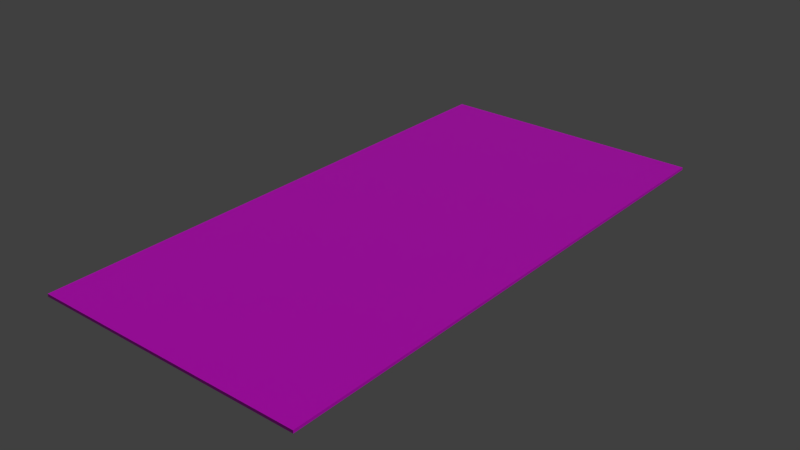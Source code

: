 # Source: Brick_Flat_100x50.blend  (saved by Blender 2.92.15; exported with 4.5.12 LTS)
import bpy
from mathutils import Matrix  # noqa: F401  (used for matrix-valued properties, if any)

bpy.ops.wm.read_factory_settings(use_empty=True)
scene = bpy.context.scene
scene.name = 'Scene'

# ---- collections
col_collection_1 = bpy.data.collections.new('Collection 1'); scene.collection.children.link(col_collection_1)

# ---- images (referenced by path relative to the original .blend; pixels are not part of the script)
import os
ASSET_DIR = os.environ.get("B2B_ASSET_DIR", "")  # directory of the original .blend (textures are referenced by path, not embedded)
HERE = os.path.dirname(os.path.abspath(__file__))  # packed textures are extracted next to this script under _unpacked/

def load_image(name, relpath, width, height, colorspace="sRGB"):
    """Load a texture the original file referenced (path relative to the .blend, or extracted next to this script)."""
    p = next((c for c in (os.path.join(HERE, relpath), os.path.join(ASSET_DIR, relpath)) if relpath and os.path.exists(c)), "")
    if p:
        img = bpy.data.images.load(p, check_existing=True)
        img.name = name
    else:  # same state as the original file: an image datablock whose file is absent (Cycles renders it pink)
        img = bpy.data.images.new(name, width, height)
        img.source = "FILE"
        img.filepath = "//" + (relpath or name)
    img.colorspace_settings.name = colorspace
    return img
img_basetex_png = load_image('BaseTex.png', 'BaseTex.png', 1024, 1024, 'sRGB')
img_basetex_dark_png = load_image('BaseTex_Dark.png', 'BaseTex_Dark.png', 1024, 1024, 'sRGB')
img_vehiclephysicslogo_grid_png = load_image('VehiclePhysicsLogo-Grid.png', 'VehiclePhysicsLogo-Grid.png', 1024, 1024, 'sRGB')

# ---- materials (node trees are filled in below, after node groups)
mat_basetex = bpy.data.materials.new('BaseTex')
mat_basetex.alpha_threshold = 0.0
mat_basetex.use_transparent_shadow = False
mat_basetex.diffuse_color = (1.0, 1.0, 1.0, 1.0)
mat_basetex.roughness = 0.5
mat_basetex_dark = bpy.data.materials.new('BaseTex_Dark')
mat_basetex_dark.alpha_threshold = 0.0
mat_basetex_dark.use_transparent_shadow = False
mat_basetex_dark.diffuse_color = (1.0, 1.0, 1.0, 1.0)
mat_basetex_dark.roughness = 0.5
mat_vehiclephysicslogo_grid = bpy.data.materials.new('VehiclePhysicsLogo-Grid')
mat_vehiclephysicslogo_grid.alpha_threshold = 0.0
mat_vehiclephysicslogo_grid.use_transparent_shadow = False
mat_vehiclephysicslogo_grid.diffuse_color = (1.0, 1.0, 1.0, 1.0)
mat_vehiclephysicslogo_grid.roughness = 0.5

# ---- material node trees
mat_basetex.use_nodes = True; mat_basetex.node_tree.nodes.clear()
_N = mat_basetex.node_tree.nodes; _L = mat_basetex.node_tree.links
n0 = _N.new('ShaderNodeBsdfPrincipled'); n0.name = 'Principled BSDF'; n0.location = (10, 300)
n0.distribution = 'GGX'
n0.subsurface_method = 'BURLEY'
n0.inputs[3].default_value = 1.45
n0.inputs[27].default_value = (0.0, 0.0, 0.0, 1.0)
n0.inputs[28].default_value = 1.0
n1 = _N.new('ShaderNodeOutputMaterial'); n1.name = 'Material Output'; n1.location = (300, 300)
n2 = _N.new('ShaderNodeTexImage'); n2.name = 'Image Texture'; n2.location = (-284, 218)
n2.image = img_basetex_png
_L.new(n0.outputs[0], n1.inputs[0])
_L.new(n2.outputs[0], n0.inputs[0])
n1.is_active_output = True
mat_basetex_dark.use_nodes = True; mat_basetex_dark.node_tree.nodes.clear()
_N = mat_basetex_dark.node_tree.nodes; _L = mat_basetex_dark.node_tree.links
n0 = _N.new('ShaderNodeBsdfPrincipled'); n0.name = 'Principled BSDF'; n0.location = (10, 300)
n0.distribution = 'GGX'
n0.subsurface_method = 'BURLEY'
n0.inputs[3].default_value = 1.45
n0.inputs[27].default_value = (0.0, 0.0, 0.0, 1.0)
n0.inputs[28].default_value = 1.0
n1 = _N.new('ShaderNodeOutputMaterial'); n1.name = 'Material Output'; n1.location = (300, 300)
n2 = _N.new('ShaderNodeTexImage'); n2.name = 'Image Texture'; n2.location = (-308, 235)
n2.image = img_basetex_dark_png
_L.new(n0.outputs[0], n1.inputs[0])
_L.new(n2.outputs[0], n0.inputs[0])
n1.is_active_output = True
mat_vehiclephysicslogo_grid.use_nodes = True; mat_vehiclephysicslogo_grid.node_tree.nodes.clear()
_N = mat_vehiclephysicslogo_grid.node_tree.nodes; _L = mat_vehiclephysicslogo_grid.node_tree.links
n0 = _N.new('ShaderNodeBsdfPrincipled'); n0.name = 'Principled BSDF'; n0.location = (10, 300)
n0.distribution = 'GGX'
n0.subsurface_method = 'BURLEY'
n0.inputs[3].default_value = 1.45
n0.inputs[27].default_value = (0.0, 0.0, 0.0, 1.0)
n0.inputs[28].default_value = 1.0
n1 = _N.new('ShaderNodeOutputMaterial'); n1.name = 'Material Output'; n1.location = (300, 300)
n2 = _N.new('ShaderNodeTexImage'); n2.name = 'Image Texture'; n2.location = (-291, 255)
n2.image = img_vehiclephysicslogo_grid_png
_L.new(n0.outputs[0], n1.inputs[0])
_L.new(n2.outputs[0], n0.inputs[0])
n1.is_active_output = True

# ---- world
world_world = bpy.data.worlds.new('World'); scene.world = world_world
world_world.color = (0.05088, 0.05088, 0.05088)
world_world.use_sun_shadow = False
world_world.sun_shadow_jitter_overblur = 0.0
world_world.cycles.sampling_method = 'MANUAL'
world_world.cycles.sample_map_resolution = 256

# ---- lights
light_lamp = bpy.data.lights.new('Lamp', 'SUN')
light_lamp.transmission_factor = 0.0
light_lamp.cutoff_distance = 30.0
light_lamp.angle = 0.1993
light_lamp.energy = 1.0
light_lamp.shadow_buffer_clip_start = 1.001
light_lamp.shadow_soft_size = 0.1
light_lamp.shadow_cascade_max_distance = 1000.0
light_lamp.cycles.use_multiple_importance_sampling = False

# ---- meshes
me_cube = bpy.data.meshes.new('Cube')
me_cube.from_pydata([(-50.0, -100.0, -0.5), (-50.0, 0.0, -0.5), (0.0, 0.0, -0.5), (0.0, -100.0, -0.5), (-50.0, -100.0, 0.0), (-50.0, 0.0, 0.0), (0.0, 0.0, 0.0), (0.0, -100.0, 0.0), (-1.0, -100.0, -0.5), (-1.0, -3.258e-07, -0.5), (-1.0, -100.0, 0.0), (-1.0, -3.258e-07, 0.0), (-50.0, -1.0, -0.5), (3.258e-07, -1.0, -0.5), (-50.0, -1.0, 0.0), (3.258e-07, -1.0, 0.0), (-1.0, -1.0, -0.5), (-1.0, -1.0, 0.0)], [], [(16, 9, 2, 13), (17, 15, 6, 11), (12, 14, 5, 1), (9, 11, 6, 2), (13, 15, 7, 3), (10, 8, 3, 7), (12, 1, 9, 16), (14, 17, 11, 5), (1, 5, 11, 9), (4, 0, 8, 10), (8, 16, 13, 3), (10, 7, 15, 17), (0, 4, 14, 12), (2, 6, 15, 13), (0, 12, 16, 8), (4, 10, 17, 14)])
me_cube.polygons.foreach_set('material_index', [2, 2, 1, 0, 0, 1, 1, 1, 0, 1, 1, 1, 1, 0, 0, 0])
_uv = me_cube.uv_layers.new(name='UVMap')
_uv.uv.foreach_set('vector', [-1.0, -2.0, -2.0, -2.0, -2.0, -1.0, -1.0, -1.0, 1.0, -2.0, 1.0, -1.0, 1.526e-05, -1.0, 3.815e-06, -2.0, 1.0, 0.5, 1.0, 1.0, -7.629e-06, 1.0, 2.289e-05, 0.5, 1.0, 0.5, 1.0, 1.0, 3.815e-06, 1.0, 1.526e-05, 0.5, -1.0, 0.5, -1.0, 1.0, 98.0, 1.0, 98.0, 0.5, -1.0, 1.0, -1.0, 0.5, -2.0, 0.5, -2.0, 1.0, -2.289e-05, 1.0, -2.289e-05, 2.289e-05, -49.0, 3.052e-05, -49.0, 1.0, -3.052e-05, 1.0, -49.0, 1.0, -49.0, 4.196e-05, -5.722e-05, -7.629e-06, -2.289e-05, 0.5, -5.722e-05, 1.0, -49.0, 1.0, -49.0, 0.5, 0.0, 1.0, -2.289e-05, 0.5, -49.0, 0.5, -49.0, 1.0, -1.0, -3.815e-06, -1.0, -99.0, -2.0, -99.0, -2.0, -3.815e-06, -1.0, -2.289e-05, -2.0, -2.289e-05, -2.0, -99.0, -1.0, -99.0, -2.67e-05, 0.5, -4.959e-05, 1.0, -99.0, 1.0, -99.0, 0.5, 3.052e-05, 0.5, 4.196e-05, 1.0, 1.0, 1.0, 1.0, 0.5, -2.289e-05, -2.67e-05, -2.289e-05, -99.0, -49.0, -99.0, -49.0, -3.815e-06, 0.0, -4.959e-05, -49.0, -2.289e-05, -49.0, -99.0, -3.052e-05, -99.0])
me_cube.materials.append(mat_basetex)
me_cube.materials.append(mat_basetex_dark)
me_cube.materials.append(mat_vehiclephysicslogo_grid)
me_cube.use_remesh_preserve_volume = False
me_cube.use_remesh_preserve_attributes = False
me_cube.use_mirror_vertex_groups = False
me_cube.update()

# ---- objects
ob_cube = bpy.data.objects.new('Cube', me_cube)
ob_lamp = bpy.data.objects.new('Lamp', light_lamp)

# ---- transforms, parenting, visibility, modifiers, constraints
ob_cube.location = (0.0, 0.0, 0.0)
ob_cube.lock_rotations_4d = False
ob_cube.empty_display_type = 'ARROWS'
ob_cube.lineart.crease_threshold = 0.0
ob_lamp.location = (100.0, 100.0, 100.0)
ob_lamp.rotation_euler = (0.6503, 0.05522, 1.866)
ob_lamp.lock_rotations_4d = False
ob_lamp.empty_display_type = 'ARROWS'
ob_lamp.color = (0.0, 0.0, 0.0, 0.0)
ob_lamp.lineart.crease_threshold = 0.0

# ---- collection membership
col_collection_1.objects.link(ob_cube)
col_collection_1.objects.link(ob_lamp)

# ---- scene / render settings (as saved in the file)
scene.frame_start = 1; scene.frame_end = 250; scene.frame_set(1)
scene.render.engine = 'BLENDER_EEVEE_NEXT'
scene.render.resolution_percentage = 50
scene.render.dither_intensity = 0.0
scene.cycles.use_denoising = False
scene.cycles.samples = 10
scene.cycles.sampling_pattern = 'TABULATED_SOBOL'
scene.cycles.light_sampling_threshold = 0.0
scene.cycles.use_adaptive_sampling = False
scene.cycles.use_light_tree = False
scene.cycles.blur_glossy = 0.0
scene.cycles.pixel_filter_type = 'GAUSSIAN'
scene.cycles.sample_clamp_indirect = 0.0
scene.view_settings.view_transform = 'Standard'
bpy.context.view_layer.update()

# ---- added for rendering (the .blend has no active camera): camera
cam_auto = bpy.data.cameras.new('AutoCamera')
cam_auto.lens = 50.0
cam_auto.sensor_width = 36.0
cam_auto.clip_end = 1815.44
ob_auto_camera = bpy.data.objects.new('AutoCamera', cam_auto)
scene.collection.objects.link(ob_auto_camera)
ob_auto_camera.location = (78.4443, -174.133, 82.5054)
ob_auto_camera.rotation_euler = (1.09748, -7.21219e-08, 0.694738)
scene.camera = ob_auto_camera
bpy.context.view_layer.update()
